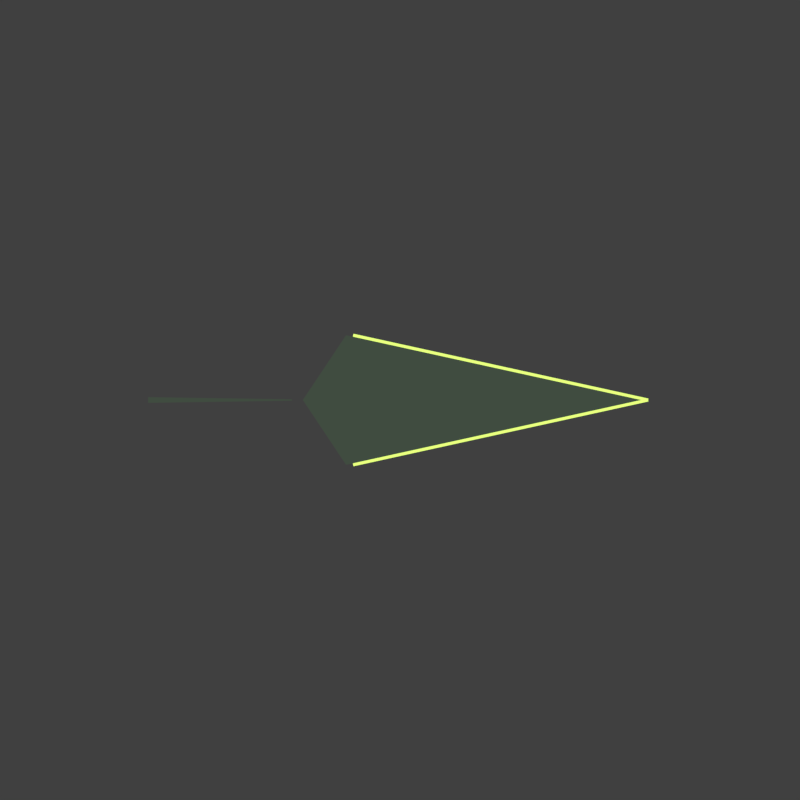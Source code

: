 # Source: morfil_cut_thrust.blend  (saved by Blender 5.2.45; exported with 4.5.12 LTS)
import bpy
from mathutils import Matrix  # noqa: F401  (used for matrix-valued properties, if any)

bpy.ops.wm.read_factory_settings(use_empty=True)
scene = bpy.context.scene
scene.name = 'Scene'

# ---- collections
col_collection = bpy.data.collections.new('Collection'); scene.collection.children.link(col_collection)

# ---- materials (node trees are filled in below, after node groups)
mat_ink_heartwood_trail_001 = bpy.data.materials.new('Ink heartwood trail.001')
mat_ink_heartwood_trail_001.diffuse_color = (0.02956, 0.04092, 0.02956, 1.0)
mat_sap_edge_cdeb6e_001 = bpy.data.materials.new('Sap edge CDEB6E.001')
mat_sap_edge_cdeb6e_001.diffuse_color = (0.6105, 0.8308, 0.1559, 1.0)

# ---- material node trees
mat_ink_heartwood_trail_001.use_nodes = True; mat_ink_heartwood_trail_001.node_tree.nodes.clear()
_N = mat_ink_heartwood_trail_001.node_tree.nodes; _L = mat_ink_heartwood_trail_001.node_tree.links
n0 = _N.new('ShaderNodeOutputMaterial'); n0.name = 'Material Output'; n0.location = (0, 0)
n1 = _N.new('ShaderNodeEmission'); n1.name = 'Emission'; n1.location = (0, 0)
n2 = _N.new('ShaderNodeOutputAOV'); n2.name = 'AOV Output'; n2.location = (0, 0)
n2.aov_name = 'CEL_Accent'
n3 = _N.new('ShaderNodeBsdfDiffuse'); n3.name = 'Diffuse BSDF'; n3.location = (0, 0)
n3.width = 160
n3.inputs[0].default_value = (0.72, 0.72, 0.72, 1.0)
n4 = _N.new('ShaderNodeShaderToRGB'); n4.name = 'Shader to RGB'; n4.location = (0, 0)
n5 = _N.new('ShaderNodeValToRGB'); n5.name = 'CEL tones'; n5.location = (0, 0)
n5.color_ramp.interpolation = 'CONSTANT'
while len(n5.color_ramp.elements) > 1: n5.color_ramp.elements.remove(n5.color_ramp.elements[-1])
n5.color_ramp.elements[0].position = 0.0; n5.color_ramp.elements[0].color = (0.01977, 0.02736, 0.01977, 1.0)
_e = n5.color_ramp.elements.new(0.34); _e.color = (0.05177, 0.07167, 0.05177, 1.0)
_L.new(n3.outputs[0], n4.inputs[0])
_L.new(n4.outputs[0], n5.inputs[0])
_L.new(n5.outputs[0], n1.inputs[0])
_L.new(n1.outputs[0], n0.inputs[0])
n0.is_active_output = True
mat_sap_edge_cdeb6e_001.use_nodes = True; mat_sap_edge_cdeb6e_001.node_tree.nodes.clear()
_N = mat_sap_edge_cdeb6e_001.node_tree.nodes; _L = mat_sap_edge_cdeb6e_001.node_tree.links
n0 = _N.new('ShaderNodeOutputMaterial'); n0.name = 'Material Output'; n0.location = (0, 0)
n1 = _N.new('ShaderNodeEmission'); n1.name = 'Emission'; n1.location = (0, 0)
n1.inputs[0].default_value = (0.6105, 0.8308, 0.1559, 1.0)
n1.inputs[1].default_value = 1.4
n2 = _N.new('ShaderNodeOutputAOV'); n2.name = 'AOV Output'; n2.location = (0, 0)
n2.aov_name = 'CEL_Accent'
n2.inputs[0].default_value = (0.8547, 1.163, 0.2183, 1.0)
_L.new(n1.outputs[0], n0.inputs[0])
n0.is_active_output = True

# ---- world
world_world = bpy.data.worlds.new('World'); scene.world = world_world
world_world.use_nodes = True; world_world.node_tree.nodes.clear()
_N = world_world.node_tree.nodes; _L = world_world.node_tree.links
n0 = _N.new('ShaderNodeOutputWorld'); n0.name = 'World Output'; n0.location = (200, 100)
n1 = _N.new('ShaderNodeBackground'); n1.name = 'Background'; n1.location = (-200, 100)
n1.inputs[0].default_value = (0.05088, 0.05088, 0.05088, 1.0)
_L.new(n1.outputs[0], n0.inputs[0])
n0.is_active_output = True
world_world.color = (0.18, 0.18, 0.18)
world_world.sun_shadow_jitter_overblur = 0.0

# ---- cameras
cam_iso_top_001 = bpy.data.cameras.new('ISO_TOP.001')
cam_iso_top_001.type = 'ORTHO'
cam_iso_top_001.sensor_fit = 'HORIZONTAL'
cam_iso_top_001.ortho_scale = 3.5
cam_camera_003 = bpy.data.cameras.new('Camera.003')
cam_camera_003.type = 'ORTHO'
cam_camera_003.ortho_scale = 5.0

# ---- lights
light_sun_002 = bpy.data.lights.new('Sun.002', 'SUN')
light_sun_002.color = (1.0, 0.76, 0.53)
light_sun_002.angle = 0.15
light_sun_002.energy = 2.5
light_area_002 = bpy.data.lights.new('Area.002', 'AREA')
light_area_002.color = (0.5, 0.66, 0.85)
light_area_002.energy = 450.0
light_area_002.shape = 'DISK'
light_area_002.size = 5.0
light_area_002.size_y = 1.0

# ---- meshes
me_black_pointed_stroke = bpy.data.meshes.new('Black pointed stroke')
me_black_pointed_stroke.from_pydata([(-0.2362, -0.4725, 0.01), (1.283, 0.0, 0.01), (-0.2362, 0.4725, 0.01), (-0.4252, 0.0, 0.01), (-0.2067, -0.4665, 0.018), (-0.2048, -0.4725, 0.0243), (-0.2028, -0.4785, 0.018), (-0.2048, -0.4725, 0.0117), (1.281, 0.006004, 0.018), (1.283, 0.0, 0.0243), (1.285, -0.006004, 0.018), (1.283, 0.0, 0.0117), (-0.2028, 0.4785, 0.018), (-0.2048, 0.4725, 0.0243), (-0.2067, 0.4665, 0.018), (-0.2048, 0.4725, 0.0117), (1.285, 0.006004, 0.018), (1.283, 8.149e-10, 0.0243), (1.281, -0.006004, 0.018), (1.283, -8.149e-10, 0.0117), (-1.102, 0.0126, 0.012), (-1.102, 0.0, 0.0246), (-1.102, -0.0126, 0.012), (-1.102, 0.0, -0.0006), (-0.4725, 0.00315, 0.012), (-0.4725, 0.0, 0.01515), (-0.4725, -0.00315, 0.012), (-0.4725, 0.0, 0.00885)], [], [(0, 1, 2, 3), (4, 5, 9, 8), (5, 6, 10, 9), (6, 7, 11, 10), (7, 4, 8, 11), (7, 6, 5, 4), (8, 9, 10, 11), (12, 13, 17, 16), (13, 14, 18, 17), (14, 15, 19, 18), (15, 12, 16, 19), (15, 14, 13, 12), (16, 17, 18, 19), (20, 21, 25, 24), (21, 22, 26, 25), (22, 23, 27, 26), (23, 20, 24, 27), (23, 22, 21, 20), (24, 25, 26, 27)])
me_black_pointed_stroke.polygons.foreach_set('material_index', [0, 1, 1, 1, 1, 1, 1, 1, 1, 1, 1, 1, 1, 0, 0, 0, 0, 0, 0])
me_black_pointed_stroke.materials.append(mat_ink_heartwood_trail_001)
me_black_pointed_stroke.materials.append(mat_sap_edge_cdeb6e_001)
me_black_pointed_stroke.update()
me_black_pointed_stroke_001 = bpy.data.meshes.new('Black pointed stroke.001')
me_black_pointed_stroke_001.from_pydata([(-0.2362, -0.4252, 0.01), (1.521, 0.0, 0.01), (-0.2362, 0.4252, 0.01), (-0.4252, 0.0, 0.01), (-0.2063, -0.4191, 0.018), (-0.2048, -0.4252, 0.0243), (-0.2032, -0.4314, 0.018), (-0.2048, -0.4252, 0.0117), (1.52, 0.006117, 0.018), (1.521, -4.657e-10, 0.0243), (1.523, -0.006117, 0.018), (1.521, 4.657e-10, 0.0117), (-0.2032, 0.4314, 0.018), (-0.2048, 0.4252, 0.0243), (-0.2063, 0.4191, 0.018), (-0.2048, 0.4252, 0.0117), (1.523, 0.006117, 0.018), (1.521, -2.328e-10, 0.0243), (1.52, -0.006117, 0.018), (1.521, 2.328e-10, 0.0117), (-1.102, 0.0126, 0.012), (-1.102, 0.0, 0.0246), (-1.102, -0.0126, 0.012), (-1.102, 0.0, -0.0006), (-0.4725, 0.00315, 0.012), (-0.4725, 0.0, 0.01515), (-0.4725, -0.00315, 0.012), (-0.4725, 0.0, 0.00885)], [], [(0, 1, 2, 3), (4, 5, 9, 8), (5, 6, 10, 9), (6, 7, 11, 10), (7, 4, 8, 11), (7, 6, 5, 4), (8, 9, 10, 11), (12, 13, 17, 16), (13, 14, 18, 17), (14, 15, 19, 18), (15, 12, 16, 19), (15, 14, 13, 12), (16, 17, 18, 19), (20, 21, 25, 24), (21, 22, 26, 25), (22, 23, 27, 26), (23, 20, 24, 27), (23, 22, 21, 20), (24, 25, 26, 27)])
me_black_pointed_stroke_001.polygons.foreach_set('material_index', [0, 1, 1, 1, 1, 1, 1, 1, 1, 1, 1, 1, 1, 0, 0, 0, 0, 0, 0])
me_black_pointed_stroke_001.materials.append(mat_ink_heartwood_trail_001)
me_black_pointed_stroke_001.materials.append(mat_sap_edge_cdeb6e_001)
me_black_pointed_stroke_001.update()
me_black_pointed_stroke_002 = bpy.data.meshes.new('Black pointed stroke.002')
me_black_pointed_stroke_002.from_pydata([(-0.2362, -0.378, 0.01), (1.566, 0.0, 0.01), (-0.2362, 0.378, 0.01), (-0.4252, 0.0, 0.01), (-0.2061, -0.3718, 0.018), (-0.2048, -0.378, 0.0243), (-0.2034, -0.3842, 0.018), (-0.2048, -0.378, 0.0117), (1.565, 0.006161, 0.018), (1.566, 2.328e-10, 0.0243), (1.568, -0.006161, 0.018), (1.566, -2.328e-10, 0.0117), (-0.2034, 0.3842, 0.018), (-0.2048, 0.378, 0.0243), (-0.2061, 0.3718, 0.018), (-0.2048, 0.378, 0.0117), (1.568, 0.006161, 0.018), (1.566, 6.985e-10, 0.0243), (1.565, -0.006161, 0.018), (1.566, -6.985e-10, 0.0117), (-1.102, 0.0126, 0.012), (-1.102, 0.0, 0.0246), (-1.102, -0.0126, 0.012), (-1.102, 0.0, -0.0006), (-0.4725, 0.00315, 0.012), (-0.4725, 0.0, 0.01515), (-0.4725, -0.00315, 0.012), (-0.4725, 0.0, 0.00885)], [], [(0, 1, 2, 3), (4, 5, 9, 8), (5, 6, 10, 9), (6, 7, 11, 10), (7, 4, 8, 11), (7, 6, 5, 4), (8, 9, 10, 11), (12, 13, 17, 16), (13, 14, 18, 17), (14, 15, 19, 18), (15, 12, 16, 19), (15, 14, 13, 12), (16, 17, 18, 19), (20, 21, 25, 24), (21, 22, 26, 25), (22, 23, 27, 26), (23, 20, 24, 27), (23, 22, 21, 20), (24, 25, 26, 27)])
me_black_pointed_stroke_002.polygons.foreach_set('material_index', [0, 1, 1, 1, 1, 1, 1, 1, 1, 1, 1, 1, 1, 0, 0, 0, 0, 0, 0])
me_black_pointed_stroke_002.materials.append(mat_ink_heartwood_trail_001)
me_black_pointed_stroke_002.materials.append(mat_sap_edge_cdeb6e_001)
me_black_pointed_stroke_002.update()
me_black_pointed_stroke_003 = bpy.data.meshes.new('Black pointed stroke.003')
me_black_pointed_stroke_003.from_pydata([(-0.2362, -0.3307, 0.01), (1.405, 0.0, 0.01), (-0.2362, 0.3307, 0.01), (-0.4252, 0.0, 0.01), (-0.206, -0.3246, 0.018), (-0.2048, -0.3307, 0.0243), (-0.2035, -0.3369, 0.018), (-0.2048, -0.3307, 0.0117), (1.404, 0.006171, 0.018), (1.405, -6.985e-10, 0.0243), (1.406, -0.006171, 0.018), (1.405, 6.985e-10, 0.0117), (-0.2035, 0.3369, 0.018), (-0.2048, 0.3307, 0.0243), (-0.206, 0.3246, 0.018), (-0.2048, 0.3307, 0.0117), (1.406, 0.006171, 0.018), (1.405, -6.985e-10, 0.0243), (1.404, -0.006171, 0.018), (1.405, 6.985e-10, 0.0117), (-1.102, 0.0126, 0.012), (-1.102, 0.0, 0.0246), (-1.102, -0.0126, 0.012), (-1.102, 0.0, -0.0006), (-0.4725, 0.00315, 0.012), (-0.4725, 0.0, 0.01515), (-0.4725, -0.00315, 0.012), (-0.4725, 0.0, 0.00885)], [], [(0, 1, 2, 3), (4, 5, 9, 8), (5, 6, 10, 9), (6, 7, 11, 10), (7, 4, 8, 11), (7, 6, 5, 4), (8, 9, 10, 11), (12, 13, 17, 16), (13, 14, 18, 17), (14, 15, 19, 18), (15, 12, 16, 19), (15, 14, 13, 12), (16, 17, 18, 19), (20, 21, 25, 24), (21, 22, 26, 25), (22, 23, 27, 26), (23, 20, 24, 27), (23, 22, 21, 20), (24, 25, 26, 27)])
me_black_pointed_stroke_003.polygons.foreach_set('material_index', [0, 1, 1, 1, 1, 1, 1, 1, 1, 1, 1, 1, 1, 0, 0, 0, 0, 0, 0])
me_black_pointed_stroke_003.materials.append(mat_ink_heartwood_trail_001)
me_black_pointed_stroke_003.materials.append(mat_sap_edge_cdeb6e_001)
me_black_pointed_stroke_003.update()
me_black_pointed_stroke_004 = bpy.data.meshes.new('Black pointed stroke.004')
me_black_pointed_stroke_004.from_pydata([(-0.2362, -0.2835, 0.01), (1.085, 0.0, 0.01), (-0.2362, 0.2835, 0.01), (-0.4252, 0.0, 0.01), (-0.2061, -0.2773, 0.018), (-0.2048, -0.2835, 0.0243), (-0.2034, -0.2897, 0.018), (-0.2048, -0.2835, 0.0117), (1.084, 0.006153, 0.018), (1.085, -6.985e-10, 0.0243), (1.087, -0.006153, 0.018), (1.085, 6.985e-10, 0.0117), (-0.2034, 0.2897, 0.018), (-0.2048, 0.2835, 0.0243), (-0.2061, 0.2773, 0.018), (-0.2048, 0.2835, 0.0117), (1.087, 0.006153, 0.018), (1.085, 0.0, 0.0243), (1.084, -0.006153, 0.018), (1.085, 0.0, 0.0117), (-1.102, 0.0126, 0.012), (-1.102, 0.0, 0.0246), (-1.102, -0.0126, 0.012), (-1.102, 0.0, -0.0006), (-0.4725, 0.00315, 0.012), (-0.4725, 0.0, 0.01515), (-0.4725, -0.00315, 0.012), (-0.4725, 0.0, 0.00885)], [], [(0, 1, 2, 3), (4, 5, 9, 8), (5, 6, 10, 9), (6, 7, 11, 10), (7, 4, 8, 11), (7, 6, 5, 4), (8, 9, 10, 11), (12, 13, 17, 16), (13, 14, 18, 17), (14, 15, 19, 18), (15, 12, 16, 19), (15, 14, 13, 12), (16, 17, 18, 19), (20, 21, 25, 24), (21, 22, 26, 25), (22, 23, 27, 26), (23, 20, 24, 27), (23, 22, 21, 20), (24, 25, 26, 27)])
me_black_pointed_stroke_004.polygons.foreach_set('material_index', [0, 1, 1, 1, 1, 1, 1, 1, 1, 1, 1, 1, 1, 0, 0, 0, 0, 0, 0])
me_black_pointed_stroke_004.materials.append(mat_ink_heartwood_trail_001)
me_black_pointed_stroke_004.materials.append(mat_sap_edge_cdeb6e_001)
me_black_pointed_stroke_004.update()

# ---- objects
ob_iso_top = bpy.data.objects.new('ISO_TOP', cam_iso_top_001)
ob_camera_ortho_55 = bpy.data.objects.new('Camera_ortho_55', cam_camera_003)
ob_sun_chaud_haut_gauche = bpy.data.objects.new('Sun_chaud_haut_gauche', light_sun_002)
ob_fill_froid = bpy.data.objects.new('Fill_froid', light_area_002)
ob_vfx_cut_thrust = bpy.data.objects.new('VFX cut_thrust', None)
ob_frame_0 = bpy.data.objects.new('Frame 0', None)
ob_frame_0_sculpt = bpy.data.objects.new('Frame 0_sculpt', me_black_pointed_stroke)
ob_frame_1 = bpy.data.objects.new('Frame 1', None)
ob_frame_1_sculpt = bpy.data.objects.new('Frame 1_sculpt', me_black_pointed_stroke_001)
ob_frame_2 = bpy.data.objects.new('Frame 2', None)
ob_frame_2_sculpt = bpy.data.objects.new('Frame 2_sculpt', me_black_pointed_stroke_002)
ob_frame_3 = bpy.data.objects.new('Frame 3', None)
ob_frame_3_sculpt = bpy.data.objects.new('Frame 3_sculpt', me_black_pointed_stroke_003)
ob_frame_4 = bpy.data.objects.new('Frame 4', None)
ob_frame_4_sculpt = bpy.data.objects.new('Frame 4_sculpt', me_black_pointed_stroke_004)

# ---- transforms, parenting, visibility, modifiers, constraints
ob_iso_top.location = (0.0, 0.0, 12.0)
ob_camera_ortho_55.location = (0.0, -5.244, 8.536)
ob_camera_ortho_55.rotation_euler = (0.6109, 0.0, 0.0)
ob_sun_chaud_haut_gauche.location = (-4.0, 6.0, 8.0)
ob_sun_chaud_haut_gauche.rotation_euler = (0.7336, -2.3e-08, -2.554)
ob_fill_froid.location = (4.0, 3.0, 6.0)
ob_fill_froid.rotation_euler = (0.6947, -2.938e-08, 2.214)
ob_vfx_cut_thrust.location = (0.0, 0.0, 0.0)
ob_frame_0.parent = ob_vfx_cut_thrust
ob_frame_0.location = (0.0, 0.0, 0.0)
ob_frame_0_sculpt.parent = ob_frame_0
ob_frame_0_sculpt.location = (0.0, 0.0, 0.0)
ob_frame_0_sculpt.hide_render = True
ob_frame_1.parent = ob_vfx_cut_thrust
ob_frame_1.location = (0.0, 0.0, 0.0)
ob_frame_1_sculpt.parent = ob_frame_1
ob_frame_1_sculpt.location = (0.0, 0.0, 0.0)
ob_frame_1_sculpt.hide_render = True
ob_frame_2.parent = ob_vfx_cut_thrust
ob_frame_2.location = (0.0, 0.0, 0.0)
ob_frame_2_sculpt.parent = ob_frame_2
ob_frame_2_sculpt.location = (0.0, 0.0, 0.0)
ob_frame_2_sculpt.hide_render = True
ob_frame_3.parent = ob_vfx_cut_thrust
ob_frame_3.location = (0.0, 0.0, 0.0)
ob_frame_3_sculpt.parent = ob_frame_3
ob_frame_3_sculpt.location = (0.0, 0.0, 0.0)
ob_frame_3_sculpt.hide_render = True
ob_frame_4.parent = ob_vfx_cut_thrust
ob_frame_4.location = (0.0, 0.0, 0.0)
ob_frame_4_sculpt.parent = ob_frame_4
ob_frame_4_sculpt.location = (0.0, 0.0, 0.0)

# ---- collection membership
scene.collection.objects.link(ob_iso_top)
col_collection.objects.link(ob_camera_ortho_55)
col_collection.objects.link(ob_sun_chaud_haut_gauche)
col_collection.objects.link(ob_fill_froid)
col_collection.objects.link(ob_vfx_cut_thrust)
col_collection.objects.link(ob_frame_0)
col_collection.objects.link(ob_frame_0_sculpt)
col_collection.objects.link(ob_frame_1)
col_collection.objects.link(ob_frame_1_sculpt)
col_collection.objects.link(ob_frame_2)
col_collection.objects.link(ob_frame_2_sculpt)
col_collection.objects.link(ob_frame_3)
col_collection.objects.link(ob_frame_3_sculpt)
col_collection.objects.link(ob_frame_4)
col_collection.objects.link(ob_frame_4_sculpt)

# ---- scene / render settings (as saved in the file)
scene.camera = ob_iso_top
scene.frame_start = 1; scene.frame_end = 150; scene.frame_set(1)
scene.render.engine = 'BLENDER_EEVEE_NEXT'
scene.render.resolution_x = 896
scene.render.resolution_y = 896
scene.render.dither_intensity = 0.0
scene.render.film_transparent = True
scene.render.bake_bias = 0.0
scene.render.bake_samples = 0
scene.render.compositor_device = 'GPU'
scene.eevee.taa_render_samples = 8
scene.eevee.use_volume_custom_range = False
scene.eevee.fast_gi_thickness_near = 0.1
scene.eevee.fast_gi_thickness_far = 0.0
scene.eevee.ray_tracing_options.screen_trace_thickness = 0.1
scene.view_settings.view_transform = 'Standard'
bpy.context.view_layer.update()
